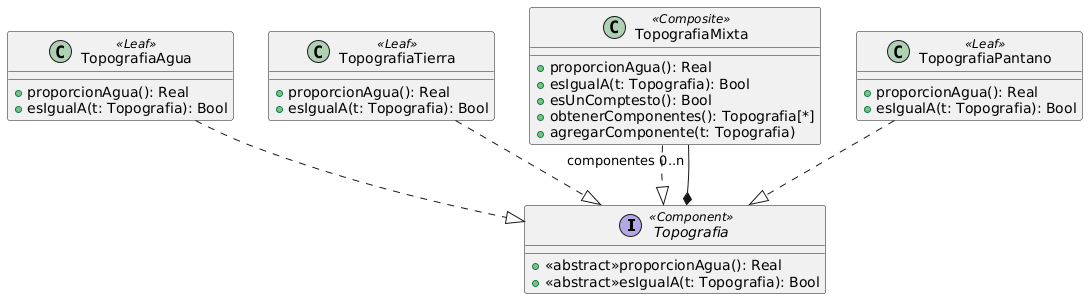

The diagram above was rendered by PlantUML. Its source (embedded in the PNG):
@startuml
Interface Topografia <<Component>>{
+<<abstract>>proporcionAgua(): Real
+<<abstract>>esIgualA(t: Topografia): Bool
}

Class TopografiaAgua <<Leaf>>{
+proporcionAgua(): Real
+esIgualA(t: Topografia): Bool
}

Class TopografiaTierra <<Leaf>>{
+proporcionAgua(): Real
+esIgualA(t: Topografia): Bool
}

Class TopografiaMixta <<Composite>>{
+proporcionAgua(): Real
+esIgualA(t: Topografia): Bool
+esUnComptesto(): Bool
+obtenerComponentes(): Topografia[*]
+agregarComponente(t: Topografia)
}

Class TopografiaPantano <<Leaf>>{
+proporcionAgua(): Real
+esIgualA(t: Topografia): Bool
}

TopografiaAgua ..|> Topografia
TopografiaPantano ..|> Topografia
TopografiaTierra ..|> Topografia
TopografiaMixta ..|> Topografia
TopografiaMixta "componentes 0..n" --*  Topografia
@enduml